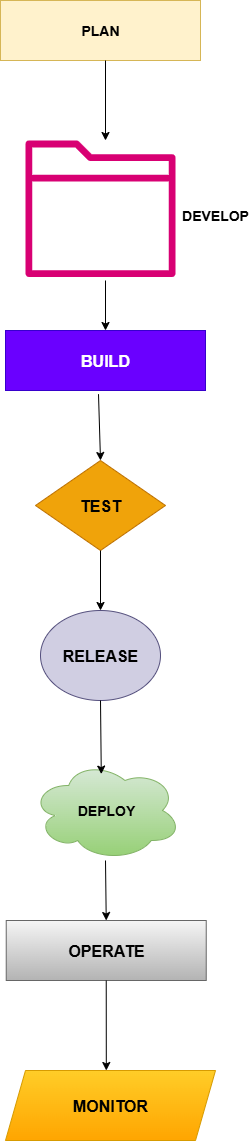

The diagram above was exported from draw.io. Its source (the exported page's mxGraphModel, read from the mxfile embedded in the PNG):
<mxGraphModel dx="1732" dy="946" grid="1" gridSize="10" guides="1" tooltips="1" connect="1" arrows="1" fold="1" page="1" pageScale="1" pageWidth="850" pageHeight="1100" math="0" shadow="0">
  <root>
    <mxCell id="0" />
    <mxCell id="1" parent="0" />
    <mxCell id="l7taVZHCKsFy0LdpAceF-1" value="&lt;b&gt;&lt;font style=&quot;font-size: 14px;&quot;&gt;PLAN&lt;/font&gt;&lt;/b&gt;" style="rounded=0;whiteSpace=wrap;html=1;fillColor=#fff2cc;strokeColor=#d6b656;" vertex="1" parent="1">
      <mxGeometry x="315" y="60" width="200" height="60" as="geometry" />
    </mxCell>
    <mxCell id="l7taVZHCKsFy0LdpAceF-6" value="&lt;font size=&quot;3&quot;&gt;&lt;b&gt;BUILD&lt;/b&gt;&lt;/font&gt;" style="rounded=0;whiteSpace=wrap;html=1;fillColor=#6a00ff;fontColor=#ffffff;strokeColor=#3700CC;" vertex="1" parent="1">
      <mxGeometry x="320" y="390" width="200" height="60" as="geometry" />
    </mxCell>
    <mxCell id="l7taVZHCKsFy0LdpAceF-7" value="&lt;font size=&quot;3&quot;&gt;&lt;b&gt;TEST&lt;/b&gt;&lt;/font&gt;" style="rhombus;whiteSpace=wrap;html=1;fillColor=#f0a30a;fontColor=#000000;strokeColor=#BD7000;" vertex="1" parent="1">
      <mxGeometry x="350" y="520" width="130" height="90" as="geometry" />
    </mxCell>
    <mxCell id="l7taVZHCKsFy0LdpAceF-8" value="&lt;font size=&quot;3&quot;&gt;&lt;b&gt;RELEASE&lt;/b&gt;&lt;/font&gt;" style="ellipse;whiteSpace=wrap;html=1;fillColor=#d0cee2;strokeColor=#56517e;" vertex="1" parent="1">
      <mxGeometry x="355" y="670" width="120" height="90" as="geometry" />
    </mxCell>
    <mxCell id="l7taVZHCKsFy0LdpAceF-9" value="&lt;font style=&quot;font-size: 14px;&quot;&gt;&lt;b style=&quot;&quot;&gt;DEPLOY&lt;/b&gt;&lt;/font&gt;" style="ellipse;shape=cloud;whiteSpace=wrap;html=1;fillColor=#d5e8d4;gradientColor=#97d077;strokeColor=#82b366;" vertex="1" parent="1">
      <mxGeometry x="345.73" y="820" width="150" height="100" as="geometry" />
    </mxCell>
    <mxCell id="l7taVZHCKsFy0LdpAceF-14" style="edgeStyle=orthogonalEdgeStyle;rounded=0;orthogonalLoop=1;jettySize=auto;html=1;exitX=0.5;exitY=1;exitDx=0;exitDy=0;" edge="1" parent="1" source="l7taVZHCKsFy0LdpAceF-10">
      <mxGeometry relative="1" as="geometry">
        <mxPoint x="420.27272727272725" y="1010" as="targetPoint" />
      </mxGeometry>
    </mxCell>
    <mxCell id="l7taVZHCKsFy0LdpAceF-10" value="&lt;font size=&quot;3&quot;&gt;&lt;b&gt;OPERATE&lt;/b&gt;&lt;/font&gt;" style="rounded=0;whiteSpace=wrap;html=1;fillColor=#f5f5f5;strokeColor=#666666;gradientColor=#b3b3b3;" vertex="1" parent="1">
      <mxGeometry x="320.73" y="980" width="200" height="60" as="geometry" />
    </mxCell>
    <mxCell id="l7taVZHCKsFy0LdpAceF-13" value="&lt;font size=&quot;3&quot;&gt;&lt;b&gt;MONITOR&lt;/b&gt;&lt;/font&gt;" style="shape=parallelogram;perimeter=parallelogramPerimeter;whiteSpace=wrap;html=1;fixedSize=1;fillColor=#ffcd28;gradientColor=#ffa500;strokeColor=#d79b00;" vertex="1" parent="1">
      <mxGeometry x="320" y="1130" width="210" height="70" as="geometry" />
    </mxCell>
    <mxCell id="l7taVZHCKsFy0LdpAceF-15" value="" style="sketch=0;outlineConnect=0;fontColor=#ffffff;fillColor=#d80073;strokeColor=#A50040;dashed=0;verticalLabelPosition=bottom;verticalAlign=top;align=center;html=1;fontSize=12;fontStyle=0;aspect=fixed;pointerEvents=1;shape=mxgraph.aws4.folder;" vertex="1" parent="1">
      <mxGeometry x="340" y="200" width="150" height="136.54" as="geometry" />
    </mxCell>
    <mxCell id="l7taVZHCKsFy0LdpAceF-16" value="" style="endArrow=classic;html=1;rounded=0;exitX=0.525;exitY=1;exitDx=0;exitDy=0;exitPerimeter=0;" edge="1" parent="1" source="l7taVZHCKsFy0LdpAceF-1">
      <mxGeometry width="50" height="50" relative="1" as="geometry">
        <mxPoint x="420" y="130" as="sourcePoint" />
        <mxPoint x="420" y="200" as="targetPoint" />
      </mxGeometry>
    </mxCell>
    <mxCell id="l7taVZHCKsFy0LdpAceF-17" value="" style="endArrow=classic;html=1;rounded=0;" edge="1" parent="1" target="l7taVZHCKsFy0LdpAceF-6">
      <mxGeometry width="50" height="50" relative="1" as="geometry">
        <mxPoint x="420" y="340" as="sourcePoint" />
        <mxPoint x="440" y="460" as="targetPoint" />
      </mxGeometry>
    </mxCell>
    <mxCell id="l7taVZHCKsFy0LdpAceF-18" value="" style="endArrow=classic;html=1;rounded=0;exitX=0.465;exitY=1.061;exitDx=0;exitDy=0;entryX=0.5;entryY=0;entryDx=0;entryDy=0;exitPerimeter=0;" edge="1" parent="1" source="l7taVZHCKsFy0LdpAceF-6" target="l7taVZHCKsFy0LdpAceF-7">
      <mxGeometry width="50" height="50" relative="1" as="geometry">
        <mxPoint x="390" y="510" as="sourcePoint" />
        <mxPoint x="440" y="460" as="targetPoint" />
      </mxGeometry>
    </mxCell>
    <mxCell id="l7taVZHCKsFy0LdpAceF-19" value="" style="endArrow=classic;html=1;rounded=0;exitX=0.5;exitY=1;exitDx=0;exitDy=0;entryX=0.5;entryY=0;entryDx=0;entryDy=0;" edge="1" parent="1" source="l7taVZHCKsFy0LdpAceF-7" target="l7taVZHCKsFy0LdpAceF-8">
      <mxGeometry width="50" height="50" relative="1" as="geometry">
        <mxPoint x="390" y="510" as="sourcePoint" />
        <mxPoint x="440" y="460" as="targetPoint" />
      </mxGeometry>
    </mxCell>
    <mxCell id="l7taVZHCKsFy0LdpAceF-21" value="" style="endArrow=classic;html=1;rounded=0;exitX=0.5;exitY=1;exitDx=0;exitDy=0;entryX=0.467;entryY=0.136;entryDx=0;entryDy=0;entryPerimeter=0;" edge="1" parent="1" source="l7taVZHCKsFy0LdpAceF-8" target="l7taVZHCKsFy0LdpAceF-9">
      <mxGeometry width="50" height="50" relative="1" as="geometry">
        <mxPoint x="390" y="960" as="sourcePoint" />
        <mxPoint x="440" y="910" as="targetPoint" />
      </mxGeometry>
    </mxCell>
    <mxCell id="l7taVZHCKsFy0LdpAceF-22" value="" style="endArrow=classic;html=1;rounded=0;entryX=0.5;entryY=0;entryDx=0;entryDy=0;" edge="1" parent="1" target="l7taVZHCKsFy0LdpAceF-10">
      <mxGeometry width="50" height="50" relative="1" as="geometry">
        <mxPoint x="420" y="920" as="sourcePoint" />
        <mxPoint x="440" y="910" as="targetPoint" />
      </mxGeometry>
    </mxCell>
    <mxCell id="l7taVZHCKsFy0LdpAceF-23" value="" style="endArrow=classic;html=1;rounded=0;exitX=0.5;exitY=1;exitDx=0;exitDy=0;entryX=0.48;entryY=0;entryDx=0;entryDy=0;entryPerimeter=0;" edge="1" parent="1" source="l7taVZHCKsFy0LdpAceF-10" target="l7taVZHCKsFy0LdpAceF-13">
      <mxGeometry width="50" height="50" relative="1" as="geometry">
        <mxPoint x="390" y="960" as="sourcePoint" />
        <mxPoint x="440" y="910" as="targetPoint" />
      </mxGeometry>
    </mxCell>
    <mxCell id="l7taVZHCKsFy0LdpAceF-25" value="&lt;b&gt;&lt;font style=&quot;font-size: 14px;&quot;&gt;DEVELOP&lt;/font&gt;&lt;/b&gt;" style="text;strokeColor=none;align=center;fillColor=none;html=1;verticalAlign=middle;whiteSpace=wrap;rounded=0;" vertex="1" parent="1">
      <mxGeometry x="500" y="260" width="60" height="30" as="geometry" />
    </mxCell>
  </root>
</mxGraphModel>